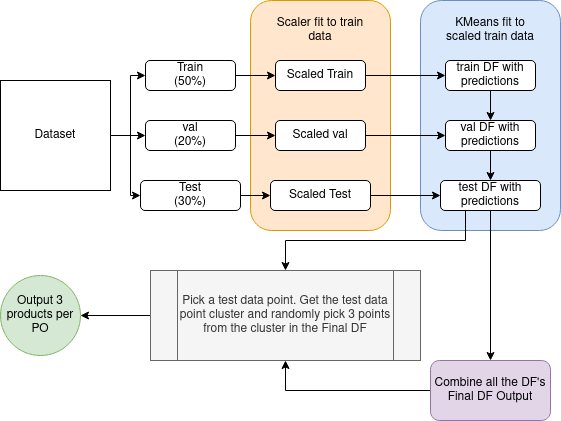

The diagram above was exported from draw.io. Its source (the exported page's mxGraphModel, read from the mxfile embedded in the PNG):
<mxGraphModel dx="1422" dy="820" grid="1" gridSize="10" guides="1" tooltips="1" connect="1" arrows="1" fold="1" page="1" pageScale="1" pageWidth="850" pageHeight="1100" math="0" shadow="0">
  <root>
    <mxCell id="0" />
    <mxCell id="1" parent="0" />
    <mxCell id="zJuvmpKP2DaYiOkKIa3y-20" value="" style="rounded=1;whiteSpace=wrap;html=1;fillColor=#dae8fc;strokeColor=#6c8ebf;" vertex="1" parent="1">
      <mxGeometry x="560" y="80" width="140" height="230" as="geometry" />
    </mxCell>
    <mxCell id="zJuvmpKP2DaYiOkKIa3y-18" value="" style="rounded=1;whiteSpace=wrap;html=1;fillColor=#ffe6cc;strokeColor=#d79b00;" vertex="1" parent="1">
      <mxGeometry x="390" y="80" width="140" height="230" as="geometry" />
    </mxCell>
    <mxCell id="zJuvmpKP2DaYiOkKIa3y-9" style="edgeStyle=orthogonalEdgeStyle;rounded=0;orthogonalLoop=1;jettySize=auto;html=1;exitX=1;exitY=0.5;exitDx=0;exitDy=0;entryX=0;entryY=0.5;entryDx=0;entryDy=0;" edge="1" parent="1" source="zJuvmpKP2DaYiOkKIa3y-1" target="zJuvmpKP2DaYiOkKIa3y-2">
      <mxGeometry relative="1" as="geometry" />
    </mxCell>
    <mxCell id="zJuvmpKP2DaYiOkKIa3y-10" style="edgeStyle=orthogonalEdgeStyle;rounded=0;orthogonalLoop=1;jettySize=auto;html=1;exitX=1;exitY=0.5;exitDx=0;exitDy=0;entryX=0;entryY=0.5;entryDx=0;entryDy=0;" edge="1" parent="1" source="zJuvmpKP2DaYiOkKIa3y-1" target="zJuvmpKP2DaYiOkKIa3y-3">
      <mxGeometry relative="1" as="geometry" />
    </mxCell>
    <mxCell id="zJuvmpKP2DaYiOkKIa3y-11" style="edgeStyle=orthogonalEdgeStyle;rounded=0;orthogonalLoop=1;jettySize=auto;html=1;exitX=1;exitY=0.5;exitDx=0;exitDy=0;entryX=0;entryY=0.5;entryDx=0;entryDy=0;" edge="1" parent="1" source="zJuvmpKP2DaYiOkKIa3y-1" target="zJuvmpKP2DaYiOkKIa3y-4">
      <mxGeometry relative="1" as="geometry" />
    </mxCell>
    <mxCell id="zJuvmpKP2DaYiOkKIa3y-1" value="Dataset " style="whiteSpace=wrap;html=1;aspect=fixed;" vertex="1" parent="1">
      <mxGeometry x="140" y="160" width="110" height="110" as="geometry" />
    </mxCell>
    <mxCell id="zJuvmpKP2DaYiOkKIa3y-13" style="edgeStyle=orthogonalEdgeStyle;rounded=0;orthogonalLoop=1;jettySize=auto;html=1;exitX=1;exitY=0.5;exitDx=0;exitDy=0;entryX=0;entryY=0.5;entryDx=0;entryDy=0;" edge="1" parent="1" source="zJuvmpKP2DaYiOkKIa3y-2" target="zJuvmpKP2DaYiOkKIa3y-5">
      <mxGeometry relative="1" as="geometry" />
    </mxCell>
    <mxCell id="zJuvmpKP2DaYiOkKIa3y-2" value="&lt;div&gt;Train&lt;/div&gt;&lt;div&gt;(50%)&lt;br&gt;&lt;/div&gt;" style="rounded=1;whiteSpace=wrap;html=1;" vertex="1" parent="1">
      <mxGeometry x="285" y="140" width="90" height="30" as="geometry" />
    </mxCell>
    <mxCell id="zJuvmpKP2DaYiOkKIa3y-14" style="edgeStyle=orthogonalEdgeStyle;rounded=0;orthogonalLoop=1;jettySize=auto;html=1;exitX=1;exitY=0.5;exitDx=0;exitDy=0;entryX=0;entryY=0.5;entryDx=0;entryDy=0;" edge="1" parent="1" source="zJuvmpKP2DaYiOkKIa3y-3" target="zJuvmpKP2DaYiOkKIa3y-6">
      <mxGeometry relative="1" as="geometry" />
    </mxCell>
    <mxCell id="zJuvmpKP2DaYiOkKIa3y-3" value="&lt;div&gt;val&lt;br&gt;&lt;/div&gt;&lt;div&gt;(20%)&lt;br&gt;&lt;/div&gt;" style="rounded=1;whiteSpace=wrap;html=1;" vertex="1" parent="1">
      <mxGeometry x="285" y="200" width="90" height="30" as="geometry" />
    </mxCell>
    <mxCell id="zJuvmpKP2DaYiOkKIa3y-16" style="edgeStyle=orthogonalEdgeStyle;rounded=0;orthogonalLoop=1;jettySize=auto;html=1;exitX=1;exitY=0.5;exitDx=0;exitDy=0;entryX=0;entryY=0.5;entryDx=0;entryDy=0;" edge="1" parent="1" source="zJuvmpKP2DaYiOkKIa3y-4" target="zJuvmpKP2DaYiOkKIa3y-7">
      <mxGeometry relative="1" as="geometry" />
    </mxCell>
    <mxCell id="zJuvmpKP2DaYiOkKIa3y-4" value="Test&lt;br&gt;&lt;div&gt;(30%)&lt;br&gt;&lt;/div&gt;" style="rounded=1;whiteSpace=wrap;html=1;" vertex="1" parent="1">
      <mxGeometry x="280" y="260" width="100" height="30" as="geometry" />
    </mxCell>
    <mxCell id="zJuvmpKP2DaYiOkKIa3y-26" style="edgeStyle=orthogonalEdgeStyle;rounded=0;orthogonalLoop=1;jettySize=auto;html=1;exitX=1;exitY=0.5;exitDx=0;exitDy=0;" edge="1" parent="1" source="zJuvmpKP2DaYiOkKIa3y-5" target="zJuvmpKP2DaYiOkKIa3y-21">
      <mxGeometry relative="1" as="geometry" />
    </mxCell>
    <mxCell id="zJuvmpKP2DaYiOkKIa3y-5" value="&lt;div&gt;Scaled Train&lt;/div&gt;" style="rounded=1;whiteSpace=wrap;html=1;" vertex="1" parent="1">
      <mxGeometry x="415" y="140" width="90" height="30" as="geometry" />
    </mxCell>
    <mxCell id="zJuvmpKP2DaYiOkKIa3y-27" style="edgeStyle=orthogonalEdgeStyle;rounded=0;orthogonalLoop=1;jettySize=auto;html=1;exitX=1;exitY=0.5;exitDx=0;exitDy=0;entryX=0;entryY=0.5;entryDx=0;entryDy=0;" edge="1" parent="1" source="zJuvmpKP2DaYiOkKIa3y-6" target="zJuvmpKP2DaYiOkKIa3y-22">
      <mxGeometry relative="1" as="geometry" />
    </mxCell>
    <mxCell id="zJuvmpKP2DaYiOkKIa3y-6" value="&lt;div&gt;Scaled val&lt;br&gt;&lt;/div&gt;" style="rounded=1;whiteSpace=wrap;html=1;" vertex="1" parent="1">
      <mxGeometry x="415" y="200" width="90" height="30" as="geometry" />
    </mxCell>
    <mxCell id="zJuvmpKP2DaYiOkKIa3y-28" style="edgeStyle=orthogonalEdgeStyle;rounded=0;orthogonalLoop=1;jettySize=auto;html=1;exitX=1;exitY=0.5;exitDx=0;exitDy=0;entryX=0;entryY=0.5;entryDx=0;entryDy=0;" edge="1" parent="1" source="zJuvmpKP2DaYiOkKIa3y-7" target="zJuvmpKP2DaYiOkKIa3y-23">
      <mxGeometry relative="1" as="geometry" />
    </mxCell>
    <mxCell id="zJuvmpKP2DaYiOkKIa3y-7" value="Scaled Test" style="rounded=1;whiteSpace=wrap;html=1;" vertex="1" parent="1">
      <mxGeometry x="410" y="260" width="100" height="30" as="geometry" />
    </mxCell>
    <mxCell id="zJuvmpKP2DaYiOkKIa3y-19" value="Scaler fit to train data" style="text;html=1;strokeColor=none;fillColor=none;align=center;verticalAlign=middle;whiteSpace=wrap;rounded=0;" vertex="1" parent="1">
      <mxGeometry x="415" y="100" width="90" height="20" as="geometry" />
    </mxCell>
    <mxCell id="zJuvmpKP2DaYiOkKIa3y-29" style="edgeStyle=orthogonalEdgeStyle;rounded=0;orthogonalLoop=1;jettySize=auto;html=1;exitX=0.5;exitY=1;exitDx=0;exitDy=0;" edge="1" parent="1" source="zJuvmpKP2DaYiOkKIa3y-21" target="zJuvmpKP2DaYiOkKIa3y-22">
      <mxGeometry relative="1" as="geometry" />
    </mxCell>
    <mxCell id="zJuvmpKP2DaYiOkKIa3y-21" value="train DF with predictions" style="rounded=1;whiteSpace=wrap;html=1;" vertex="1" parent="1">
      <mxGeometry x="585" y="140" width="90" height="30" as="geometry" />
    </mxCell>
    <mxCell id="zJuvmpKP2DaYiOkKIa3y-30" style="edgeStyle=orthogonalEdgeStyle;rounded=0;orthogonalLoop=1;jettySize=auto;html=1;exitX=0.5;exitY=1;exitDx=0;exitDy=0;entryX=0.5;entryY=0;entryDx=0;entryDy=0;" edge="1" parent="1" source="zJuvmpKP2DaYiOkKIa3y-22" target="zJuvmpKP2DaYiOkKIa3y-23">
      <mxGeometry relative="1" as="geometry" />
    </mxCell>
    <mxCell id="zJuvmpKP2DaYiOkKIa3y-22" value="&lt;div&gt;val DF with predictions&lt;/div&gt;" style="rounded=1;whiteSpace=wrap;html=1;" vertex="1" parent="1">
      <mxGeometry x="585" y="200" width="90" height="30" as="geometry" />
    </mxCell>
    <mxCell id="zJuvmpKP2DaYiOkKIa3y-31" style="edgeStyle=orthogonalEdgeStyle;rounded=0;orthogonalLoop=1;jettySize=auto;html=1;exitX=0.5;exitY=1;exitDx=0;exitDy=0;entryX=0.5;entryY=0;entryDx=0;entryDy=0;" edge="1" parent="1" source="zJuvmpKP2DaYiOkKIa3y-23" target="zJuvmpKP2DaYiOkKIa3y-32">
      <mxGeometry relative="1" as="geometry">
        <mxPoint x="630" y="350" as="targetPoint" />
      </mxGeometry>
    </mxCell>
    <mxCell id="zJuvmpKP2DaYiOkKIa3y-34" style="edgeStyle=orthogonalEdgeStyle;rounded=0;orthogonalLoop=1;jettySize=auto;html=1;exitX=0.25;exitY=1;exitDx=0;exitDy=0;entryX=0.5;entryY=0;entryDx=0;entryDy=0;" edge="1" parent="1" source="zJuvmpKP2DaYiOkKIa3y-23" target="zJuvmpKP2DaYiOkKIa3y-33">
      <mxGeometry relative="1" as="geometry" />
    </mxCell>
    <mxCell id="zJuvmpKP2DaYiOkKIa3y-23" value="test DF with predictions" style="rounded=1;whiteSpace=wrap;html=1;" vertex="1" parent="1">
      <mxGeometry x="580" y="260" width="100" height="30" as="geometry" />
    </mxCell>
    <mxCell id="zJuvmpKP2DaYiOkKIa3y-24" value="KMeans fit to scaled train data" style="text;html=1;strokeColor=none;fillColor=none;align=center;verticalAlign=middle;whiteSpace=wrap;rounded=0;" vertex="1" parent="1">
      <mxGeometry x="585" y="100" width="90" height="20" as="geometry" />
    </mxCell>
    <mxCell id="zJuvmpKP2DaYiOkKIa3y-35" style="edgeStyle=orthogonalEdgeStyle;rounded=0;orthogonalLoop=1;jettySize=auto;html=1;exitX=0;exitY=0.5;exitDx=0;exitDy=0;entryX=0.5;entryY=1;entryDx=0;entryDy=0;" edge="1" parent="1" source="zJuvmpKP2DaYiOkKIa3y-32" target="zJuvmpKP2DaYiOkKIa3y-33">
      <mxGeometry relative="1" as="geometry" />
    </mxCell>
    <mxCell id="zJuvmpKP2DaYiOkKIa3y-32" value="&lt;div&gt;Combine all the DF's &lt;br&gt;&lt;/div&gt;&lt;div&gt;Final DF Output&lt;br&gt;&lt;/div&gt;" style="rounded=1;whiteSpace=wrap;html=1;fillColor=#e1d5e7;strokeColor=#9673a6;" vertex="1" parent="1">
      <mxGeometry x="570" y="440" width="120" height="60" as="geometry" />
    </mxCell>
    <mxCell id="zJuvmpKP2DaYiOkKIa3y-41" style="edgeStyle=orthogonalEdgeStyle;rounded=0;orthogonalLoop=1;jettySize=auto;html=1;exitX=0;exitY=0.5;exitDx=0;exitDy=0;entryX=1;entryY=0.5;entryDx=0;entryDy=0;" edge="1" parent="1" source="zJuvmpKP2DaYiOkKIa3y-33" target="zJuvmpKP2DaYiOkKIa3y-37">
      <mxGeometry relative="1" as="geometry" />
    </mxCell>
    <mxCell id="zJuvmpKP2DaYiOkKIa3y-33" value="Pick a test data point. Get the test data point cluster and randomly pick 3 points from the cluster in the Final DF" style="shape=process;whiteSpace=wrap;html=1;backgroundOutline=1;fillColor=#f5f5f5;strokeColor=#666666;fontColor=#333333;" vertex="1" parent="1">
      <mxGeometry x="290" y="350" width="270" height="90" as="geometry" />
    </mxCell>
    <mxCell id="zJuvmpKP2DaYiOkKIa3y-37" value="Output 3 products per PO" style="ellipse;whiteSpace=wrap;html=1;aspect=fixed;fillColor=#d5e8d4;strokeColor=#82b366;" vertex="1" parent="1">
      <mxGeometry x="140" y="355" width="80" height="80" as="geometry" />
    </mxCell>
  </root>
</mxGraphModel>